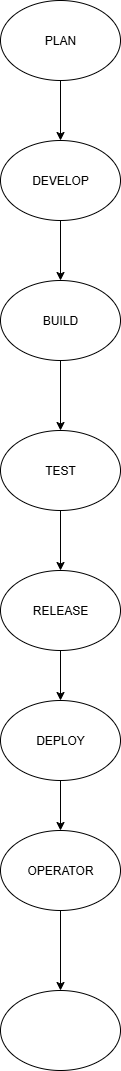

The diagram above was exported from draw.io. Its source (the exported page's mxGraphModel, read from the mxfile embedded in the PNG):
<mxGraphModel dx="1042" dy="562" grid="1" gridSize="10" guides="1" tooltips="1" connect="1" arrows="1" fold="1" page="1" pageScale="1" pageWidth="850" pageHeight="1100" math="0" shadow="0">
  <root>
    <mxCell id="0" />
    <mxCell id="1" parent="0" />
    <mxCell id="oYhHGjtFGf_UjQ_PeuMF-5" style="edgeStyle=orthogonalEdgeStyle;rounded=0;orthogonalLoop=1;jettySize=auto;html=1;exitX=0.5;exitY=0;exitDx=0;exitDy=0;" edge="1" parent="1">
      <mxGeometry relative="1" as="geometry">
        <mxPoint x="365" y="320" as="targetPoint" />
        <mxPoint x="365" y="320" as="sourcePoint" />
      </mxGeometry>
    </mxCell>
    <mxCell id="oYhHGjtFGf_UjQ_PeuMF-14" value="PLAN" style="ellipse;whiteSpace=wrap;html=1;" vertex="1" parent="1">
      <mxGeometry x="320" y="30" width="120" height="80" as="geometry" />
    </mxCell>
    <mxCell id="oYhHGjtFGf_UjQ_PeuMF-15" value="DEVELOP" style="ellipse;whiteSpace=wrap;html=1;" vertex="1" parent="1">
      <mxGeometry x="320" y="170" width="120" height="80" as="geometry" />
    </mxCell>
    <mxCell id="oYhHGjtFGf_UjQ_PeuMF-16" value="BUILD" style="ellipse;whiteSpace=wrap;html=1;" vertex="1" parent="1">
      <mxGeometry x="320" y="310" width="120" height="80" as="geometry" />
    </mxCell>
    <mxCell id="oYhHGjtFGf_UjQ_PeuMF-17" value="TEST" style="ellipse;whiteSpace=wrap;html=1;" vertex="1" parent="1">
      <mxGeometry x="320" y="460" width="120" height="80" as="geometry" />
    </mxCell>
    <mxCell id="oYhHGjtFGf_UjQ_PeuMF-18" value="" style="endArrow=classic;html=1;rounded=0;entryX=0.5;entryY=0;entryDx=0;entryDy=0;exitX=0.5;exitY=1;exitDx=0;exitDy=0;" edge="1" parent="1" source="oYhHGjtFGf_UjQ_PeuMF-14" target="oYhHGjtFGf_UjQ_PeuMF-15">
      <mxGeometry width="50" height="50" relative="1" as="geometry">
        <mxPoint x="320" y="180" as="sourcePoint" />
        <mxPoint x="370" y="130" as="targetPoint" />
      </mxGeometry>
    </mxCell>
    <mxCell id="oYhHGjtFGf_UjQ_PeuMF-19" value="" style="endArrow=classic;html=1;rounded=0;entryX=0.5;entryY=0;entryDx=0;entryDy=0;exitX=0.5;exitY=1;exitDx=0;exitDy=0;" edge="1" parent="1" source="oYhHGjtFGf_UjQ_PeuMF-15" target="oYhHGjtFGf_UjQ_PeuMF-16">
      <mxGeometry width="50" height="50" relative="1" as="geometry">
        <mxPoint x="310" y="330" as="sourcePoint" />
        <mxPoint x="360" y="280" as="targetPoint" />
      </mxGeometry>
    </mxCell>
    <mxCell id="oYhHGjtFGf_UjQ_PeuMF-23" value="" style="endArrow=classic;html=1;rounded=0;entryX=0.5;entryY=0;entryDx=0;entryDy=0;exitX=0.5;exitY=1;exitDx=0;exitDy=0;" edge="1" parent="1" source="oYhHGjtFGf_UjQ_PeuMF-16" target="oYhHGjtFGf_UjQ_PeuMF-17">
      <mxGeometry width="50" height="50" relative="1" as="geometry">
        <mxPoint x="300" y="470" as="sourcePoint" />
        <mxPoint x="350" y="420" as="targetPoint" />
      </mxGeometry>
    </mxCell>
    <mxCell id="oYhHGjtFGf_UjQ_PeuMF-25" value="RELEASE" style="ellipse;whiteSpace=wrap;html=1;" vertex="1" parent="1">
      <mxGeometry x="320" y="600" width="120" height="80" as="geometry" />
    </mxCell>
    <mxCell id="oYhHGjtFGf_UjQ_PeuMF-27" value="OPERATOR" style="ellipse;whiteSpace=wrap;html=1;" vertex="1" parent="1">
      <mxGeometry x="320" y="860" width="120" height="80" as="geometry" />
    </mxCell>
    <mxCell id="oYhHGjtFGf_UjQ_PeuMF-29" value="" style="ellipse;whiteSpace=wrap;html=1;" vertex="1" parent="1">
      <mxGeometry x="320" y="1020" width="120" height="80" as="geometry" />
    </mxCell>
    <mxCell id="oYhHGjtFGf_UjQ_PeuMF-32" value="DEPLOY" style="ellipse;whiteSpace=wrap;html=1;" vertex="1" parent="1">
      <mxGeometry x="320" y="730" width="120" height="80" as="geometry" />
    </mxCell>
    <mxCell id="oYhHGjtFGf_UjQ_PeuMF-33" value="" style="endArrow=classic;html=1;rounded=0;entryX=0.5;entryY=0;entryDx=0;entryDy=0;exitX=0.5;exitY=1;exitDx=0;exitDy=0;" edge="1" parent="1" source="oYhHGjtFGf_UjQ_PeuMF-17" target="oYhHGjtFGf_UjQ_PeuMF-25">
      <mxGeometry width="50" height="50" relative="1" as="geometry">
        <mxPoint x="310" y="620" as="sourcePoint" />
        <mxPoint x="360" y="570" as="targetPoint" />
      </mxGeometry>
    </mxCell>
    <mxCell id="oYhHGjtFGf_UjQ_PeuMF-34" value="" style="endArrow=classic;html=1;rounded=0;entryX=0.5;entryY=0;entryDx=0;entryDy=0;exitX=0.5;exitY=1;exitDx=0;exitDy=0;" edge="1" parent="1" source="oYhHGjtFGf_UjQ_PeuMF-25" target="oYhHGjtFGf_UjQ_PeuMF-32">
      <mxGeometry width="50" height="50" relative="1" as="geometry">
        <mxPoint x="310" y="750" as="sourcePoint" />
        <mxPoint x="360" y="700" as="targetPoint" />
      </mxGeometry>
    </mxCell>
    <mxCell id="oYhHGjtFGf_UjQ_PeuMF-35" value="" style="endArrow=classic;html=1;rounded=0;entryX=0.5;entryY=0;entryDx=0;entryDy=0;" edge="1" parent="1" source="oYhHGjtFGf_UjQ_PeuMF-32" target="oYhHGjtFGf_UjQ_PeuMF-27">
      <mxGeometry width="50" height="50" relative="1" as="geometry">
        <mxPoint x="310" y="870" as="sourcePoint" />
        <mxPoint x="360" y="820" as="targetPoint" />
      </mxGeometry>
    </mxCell>
    <mxCell id="oYhHGjtFGf_UjQ_PeuMF-36" value="" style="endArrow=classic;html=1;rounded=0;entryX=0.5;entryY=0;entryDx=0;entryDy=0;exitX=0.5;exitY=1;exitDx=0;exitDy=0;" edge="1" parent="1" source="oYhHGjtFGf_UjQ_PeuMF-27" target="oYhHGjtFGf_UjQ_PeuMF-29">
      <mxGeometry width="50" height="50" relative="1" as="geometry">
        <mxPoint x="310" y="1030" as="sourcePoint" />
        <mxPoint x="360" y="980" as="targetPoint" />
      </mxGeometry>
    </mxCell>
  </root>
</mxGraphModel>